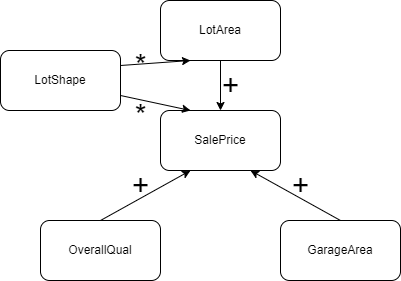

The diagram above was exported from draw.io. Its source (the exported page's mxGraphModel, read from the mxfile embedded in the PNG):
<mxGraphModel dx="1052" dy="586" grid="1" gridSize="10" guides="1" tooltips="1" connect="1" arrows="1" fold="1" page="1" pageScale="1" pageWidth="827" pageHeight="1169" math="0" shadow="0">
  <root>
    <mxCell id="0" />
    <mxCell id="1" parent="0" />
    <mxCell id="tVOrhiugDJPfSWbIUiG3-1" value="SalePrice" style="rounded=1;whiteSpace=wrap;html=1;" parent="1" vertex="1">
      <mxGeometry x="360" y="250" width="120" height="60" as="geometry" />
    </mxCell>
    <mxCell id="tVOrhiugDJPfSWbIUiG3-2" value="LotArea" style="rounded=1;whiteSpace=wrap;html=1;" parent="1" vertex="1">
      <mxGeometry x="360" y="140" width="120" height="60" as="geometry" />
    </mxCell>
    <mxCell id="tVOrhiugDJPfSWbIUiG3-3" value="OverallQual" style="rounded=1;whiteSpace=wrap;html=1;" parent="1" vertex="1">
      <mxGeometry x="240" y="360" width="120" height="60" as="geometry" />
    </mxCell>
    <mxCell id="tVOrhiugDJPfSWbIUiG3-5" value="LotShape" style="rounded=1;whiteSpace=wrap;html=1;" parent="1" vertex="1">
      <mxGeometry x="200" y="190" width="120" height="60" as="geometry" />
    </mxCell>
    <mxCell id="tVOrhiugDJPfSWbIUiG3-6" value="GarageArea" style="rounded=1;whiteSpace=wrap;html=1;" parent="1" vertex="1">
      <mxGeometry x="480" y="360" width="120" height="60" as="geometry" />
    </mxCell>
    <mxCell id="tVOrhiugDJPfSWbIUiG3-7" value="" style="endArrow=classic;html=1;rounded=0;exitX=0.5;exitY=1;exitDx=0;exitDy=0;entryX=0.5;entryY=0;entryDx=0;entryDy=0;" parent="1" source="tVOrhiugDJPfSWbIUiG3-2" target="tVOrhiugDJPfSWbIUiG3-1" edge="1">
      <mxGeometry width="50" height="50" relative="1" as="geometry">
        <mxPoint x="390" y="310" as="sourcePoint" />
        <mxPoint x="440" y="260" as="targetPoint" />
      </mxGeometry>
    </mxCell>
    <mxCell id="tVOrhiugDJPfSWbIUiG3-9" value="" style="endArrow=classic;html=1;rounded=0;entryX=0.25;entryY=1;entryDx=0;entryDy=0;exitX=0.5;exitY=0;exitDx=0;exitDy=0;" parent="1" source="tVOrhiugDJPfSWbIUiG3-3" target="tVOrhiugDJPfSWbIUiG3-1" edge="1">
      <mxGeometry width="50" height="50" relative="1" as="geometry">
        <mxPoint x="390" y="310" as="sourcePoint" />
        <mxPoint x="440" y="260" as="targetPoint" />
        <Array as="points" />
      </mxGeometry>
    </mxCell>
    <mxCell id="tVOrhiugDJPfSWbIUiG3-10" value="" style="endArrow=classic;html=1;rounded=0;exitX=1;exitY=0.75;exitDx=0;exitDy=0;entryX=0.25;entryY=0;entryDx=0;entryDy=0;" parent="1" source="tVOrhiugDJPfSWbIUiG3-5" target="tVOrhiugDJPfSWbIUiG3-1" edge="1">
      <mxGeometry width="50" height="50" relative="1" as="geometry">
        <mxPoint x="390" y="310" as="sourcePoint" />
        <mxPoint x="440" y="260" as="targetPoint" />
      </mxGeometry>
    </mxCell>
    <mxCell id="tVOrhiugDJPfSWbIUiG3-11" value="" style="endArrow=classic;html=1;rounded=0;entryX=0.75;entryY=1;entryDx=0;entryDy=0;exitX=0.5;exitY=0;exitDx=0;exitDy=0;" parent="1" source="tVOrhiugDJPfSWbIUiG3-6" target="tVOrhiugDJPfSWbIUiG3-1" edge="1">
      <mxGeometry width="50" height="50" relative="1" as="geometry">
        <mxPoint x="390" y="310" as="sourcePoint" />
        <mxPoint x="440" y="260" as="targetPoint" />
      </mxGeometry>
    </mxCell>
    <mxCell id="tVOrhiugDJPfSWbIUiG3-13" value="" style="endArrow=classic;html=1;rounded=0;entryX=0.25;entryY=1;entryDx=0;entryDy=0;exitX=1;exitY=0.25;exitDx=0;exitDy=0;" parent="1" source="tVOrhiugDJPfSWbIUiG3-5" target="tVOrhiugDJPfSWbIUiG3-2" edge="1">
      <mxGeometry width="50" height="50" relative="1" as="geometry">
        <mxPoint x="570" y="145" as="sourcePoint" />
        <mxPoint x="467.68000000000006" y="123.05999999999995" as="targetPoint" />
      </mxGeometry>
    </mxCell>
    <mxCell id="dLT-WRFjiiPgPLDIBtc_-2" value="*" style="text;html=1;resizable=0;autosize=1;align=center;verticalAlign=middle;points=[];fillColor=none;strokeColor=none;rounded=0;fontSize=30;" parent="1" vertex="1">
      <mxGeometry x="320" y="180" width="40" height="50" as="geometry" />
    </mxCell>
    <mxCell id="dLT-WRFjiiPgPLDIBtc_-3" value="*" style="text;html=1;resizable=0;autosize=1;align=center;verticalAlign=middle;points=[];fillColor=none;strokeColor=none;rounded=0;fontSize=30;" parent="1" vertex="1">
      <mxGeometry x="320" y="230" width="40" height="50" as="geometry" />
    </mxCell>
    <mxCell id="dLT-WRFjiiPgPLDIBtc_-4" value="+" style="text;html=1;resizable=0;autosize=1;align=center;verticalAlign=middle;points=[];fillColor=none;strokeColor=none;rounded=0;fontSize=30;" parent="1" vertex="1">
      <mxGeometry x="410" y="200" width="40" height="50" as="geometry" />
    </mxCell>
    <mxCell id="dLT-WRFjiiPgPLDIBtc_-5" value="+" style="text;html=1;resizable=0;autosize=1;align=center;verticalAlign=middle;points=[];fillColor=none;strokeColor=none;rounded=0;fontSize=30;" parent="1" vertex="1">
      <mxGeometry x="320" y="300" width="40" height="50" as="geometry" />
    </mxCell>
    <mxCell id="dLT-WRFjiiPgPLDIBtc_-6" value="+" style="text;html=1;resizable=0;autosize=1;align=center;verticalAlign=middle;points=[];fillColor=none;strokeColor=none;rounded=0;fontSize=30;" parent="1" vertex="1">
      <mxGeometry x="480" y="300" width="40" height="50" as="geometry" />
    </mxCell>
  </root>
</mxGraphModel>